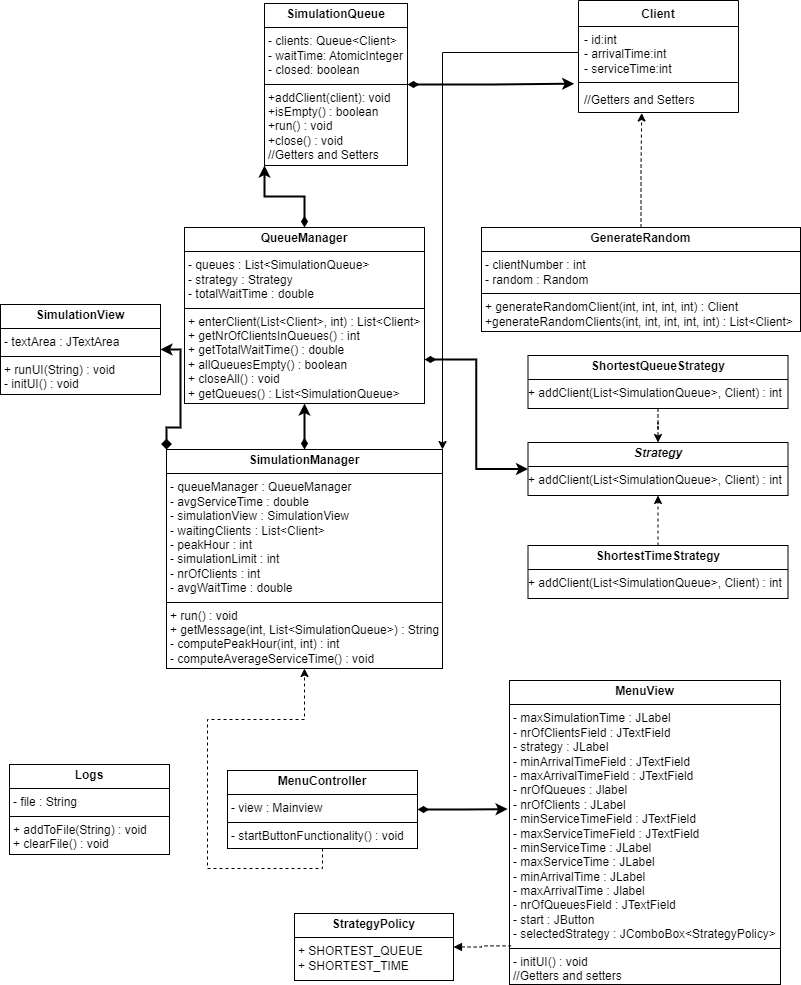

The diagram above was exported from draw.io. Its source (the exported page's mxGraphModel, read from the mxfile embedded in the PNG):
<mxGraphModel dx="1764" dy="933" grid="0" gridSize="10" guides="1" tooltips="1" connect="1" arrows="1" fold="1" page="1" pageScale="1" pageWidth="827" pageHeight="1169" math="0" shadow="0">
  <root>
    <mxCell id="0" />
    <mxCell id="1" parent="0" />
    <mxCell id="iG-sxjpNI1TAsHWyJxlk-1" value="Client" style="swimlane;fontStyle=1;align=center;verticalAlign=top;childLayout=stackLayout;horizontal=1;startSize=26;horizontalStack=0;resizeParent=1;resizeParentMax=0;resizeLast=0;collapsible=1;marginBottom=0;whiteSpace=wrap;html=1;" parent="1" vertex="1">
      <mxGeometry x="596" y="35" width="160" height="112" as="geometry" />
    </mxCell>
    <mxCell id="iG-sxjpNI1TAsHWyJxlk-2" value="- id:int&lt;div&gt;- arrivalTime:int&lt;/div&gt;&lt;div&gt;- serviceTime:int&lt;/div&gt;" style="text;strokeColor=none;fillColor=none;align=left;verticalAlign=top;spacingLeft=4;spacingRight=4;overflow=hidden;rotatable=0;points=[[0,0.5],[1,0.5]];portConstraint=eastwest;whiteSpace=wrap;html=1;" parent="iG-sxjpNI1TAsHWyJxlk-1" vertex="1">
      <mxGeometry y="26" width="160" height="52" as="geometry" />
    </mxCell>
    <mxCell id="iG-sxjpNI1TAsHWyJxlk-3" value="" style="line;strokeWidth=1;fillColor=none;align=left;verticalAlign=middle;spacingTop=-1;spacingLeft=3;spacingRight=3;rotatable=0;labelPosition=right;points=[];portConstraint=eastwest;strokeColor=inherit;" parent="iG-sxjpNI1TAsHWyJxlk-1" vertex="1">
      <mxGeometry y="78" width="160" height="8" as="geometry" />
    </mxCell>
    <mxCell id="iG-sxjpNI1TAsHWyJxlk-4" value="//Getters and Setters" style="text;strokeColor=none;fillColor=none;align=left;verticalAlign=top;spacingLeft=4;spacingRight=4;overflow=hidden;rotatable=0;points=[[0,0.5],[1,0.5]];portConstraint=eastwest;whiteSpace=wrap;html=1;" parent="iG-sxjpNI1TAsHWyJxlk-1" vertex="1">
      <mxGeometry y="86" width="160" height="26" as="geometry" />
    </mxCell>
    <mxCell id="iG-sxjpNI1TAsHWyJxlk-9" value="&lt;p style=&quot;margin:0px;margin-top:4px;text-align:center;&quot;&gt;&lt;b&gt;SimulationQueue&lt;/b&gt;&lt;/p&gt;&lt;hr size=&quot;1&quot; style=&quot;border-style:solid;&quot;&gt;&lt;p style=&quot;margin:0px;margin-left:4px;&quot;&gt;- clients: Queue&amp;lt;Client&amp;gt;&lt;/p&gt;&lt;p style=&quot;margin:0px;margin-left:4px;&quot;&gt;- waitTime: AtomicInteger&lt;/p&gt;&lt;p style=&quot;margin:0px;margin-left:4px;&quot;&gt;- closed: boolean&lt;/p&gt;&lt;hr size=&quot;1&quot; style=&quot;border-style:solid;&quot;&gt;&lt;p style=&quot;margin:0px;margin-left:4px;&quot;&gt;+addClient(client): void&lt;/p&gt;&lt;p style=&quot;margin:0px;margin-left:4px;&quot;&gt;+isEmpty() : boolean&lt;/p&gt;&lt;p style=&quot;margin:0px;margin-left:4px;&quot;&gt;+run() : void&lt;/p&gt;&lt;p style=&quot;margin:0px;margin-left:4px;&quot;&gt;+close() : void&lt;/p&gt;&lt;p style=&quot;margin:0px;margin-left:4px;&quot;&gt;//Getters and Setters&lt;/p&gt;" style="verticalAlign=top;align=left;overflow=fill;html=1;whiteSpace=wrap;" parent="1" vertex="1">
      <mxGeometry x="282" y="38" width="143" height="162" as="geometry" />
    </mxCell>
    <mxCell id="5TwrQjO2gmpaxngXOqz_-1" value="&lt;p style=&quot;margin:0px;margin-top:4px;text-align:center;&quot;&gt;&lt;b&gt;GenerateRandom&lt;/b&gt;&lt;/p&gt;&lt;hr size=&quot;1&quot; style=&quot;border-style:solid;&quot;&gt;&lt;p style=&quot;margin:0px;margin-left:4px;&quot;&gt;- clientNumber : int&lt;/p&gt;&lt;p style=&quot;margin:0px;margin-left:4px;&quot;&gt;- random : Random&lt;/p&gt;&lt;hr size=&quot;1&quot; style=&quot;border-style:solid;&quot;&gt;&lt;p style=&quot;margin:0px;margin-left:4px;&quot;&gt;+ generateRandomClient(int, int, int, int) : Client&lt;/p&gt;&lt;p style=&quot;margin:0px;margin-left:4px;&quot;&gt;+generateRandomClients(int, int, int, int, int) : List&amp;lt;Client&amp;gt;&lt;/p&gt;" style="verticalAlign=top;align=left;overflow=fill;html=1;whiteSpace=wrap;" vertex="1" parent="1">
      <mxGeometry x="499" y="262" width="319" height="104" as="geometry" />
    </mxCell>
    <mxCell id="5TwrQjO2gmpaxngXOqz_-16" style="edgeStyle=orthogonalEdgeStyle;rounded=0;orthogonalLoop=1;jettySize=auto;html=1;entryX=0;entryY=1;entryDx=0;entryDy=0;startArrow=diamondThin;startFill=1;strokeWidth=2;targetPerimeterSpacing=0;sourcePerimeterSpacing=0;" edge="1" parent="1" source="5TwrQjO2gmpaxngXOqz_-3" target="iG-sxjpNI1TAsHWyJxlk-9">
      <mxGeometry relative="1" as="geometry" />
    </mxCell>
    <mxCell id="5TwrQjO2gmpaxngXOqz_-3" value="&lt;p style=&quot;margin:0px;margin-top:4px;text-align:center;&quot;&gt;&lt;b&gt;QueueManager&lt;/b&gt;&lt;/p&gt;&lt;hr size=&quot;1&quot; style=&quot;border-style:solid;&quot;&gt;&lt;p style=&quot;margin:0px;margin-left:4px;&quot;&gt;- queues : List&amp;lt;SimulationQueue&amp;gt;&lt;/p&gt;&lt;p style=&quot;margin:0px;margin-left:4px;&quot;&gt;- strategy : Strategy&lt;/p&gt;&lt;p style=&quot;margin:0px;margin-left:4px;&quot;&gt;- totalWaitTime : double&lt;/p&gt;&lt;hr size=&quot;1&quot; style=&quot;border-style:solid;&quot;&gt;&lt;p style=&quot;margin:0px;margin-left:4px;&quot;&gt;+ enterClient(List&amp;lt;Client&amp;gt;, int) : List&amp;lt;Client&amp;gt;&lt;/p&gt;&lt;p style=&quot;margin:0px;margin-left:4px;&quot;&gt;+ getNrOfClientsInQueues() : int&lt;/p&gt;&lt;p style=&quot;margin:0px;margin-left:4px;&quot;&gt;+ getTotalWaitTime() : double&lt;/p&gt;&lt;p style=&quot;margin:0px;margin-left:4px;&quot;&gt;+ allQueuesEmpty() : boolean&lt;/p&gt;&lt;p style=&quot;margin:0px;margin-left:4px;&quot;&gt;+ closeAll() : void&lt;/p&gt;&lt;p style=&quot;margin:0px;margin-left:4px;&quot;&gt;+ getQueues() : List&amp;lt;SimulationQueue&amp;gt;&lt;/p&gt;" style="verticalAlign=top;align=left;overflow=fill;html=1;whiteSpace=wrap;" vertex="1" parent="1">
      <mxGeometry x="202" y="262" width="240" height="176" as="geometry" />
    </mxCell>
    <mxCell id="5TwrQjO2gmpaxngXOqz_-19" style="edgeStyle=orthogonalEdgeStyle;rounded=0;orthogonalLoop=1;jettySize=auto;html=1;entryX=0;entryY=0;entryDx=0;entryDy=0;startArrow=classic;startFill=1;endArrow=diamond;endFill=1;strokeWidth=2;" edge="1" parent="1" source="5TwrQjO2gmpaxngXOqz_-4" target="5TwrQjO2gmpaxngXOqz_-5">
      <mxGeometry relative="1" as="geometry">
        <Array as="points">
          <mxPoint x="198" y="384" />
          <mxPoint x="198" y="462" />
          <mxPoint x="184" y="462" />
        </Array>
      </mxGeometry>
    </mxCell>
    <mxCell id="5TwrQjO2gmpaxngXOqz_-4" value="&lt;p style=&quot;margin:0px;margin-top:4px;text-align:center;&quot;&gt;&lt;b&gt;SimulationView&lt;/b&gt;&lt;/p&gt;&lt;hr size=&quot;1&quot; style=&quot;border-style:solid;&quot;&gt;&lt;p style=&quot;margin:0px;margin-left:4px;&quot;&gt;- textArea : JTextArea&lt;/p&gt;&lt;hr size=&quot;1&quot; style=&quot;border-style:solid;&quot;&gt;&lt;p style=&quot;margin:0px;margin-left:4px;&quot;&gt;+ runUI(String) : void&lt;/p&gt;&lt;p style=&quot;margin:0px;margin-left:4px;&quot;&gt;- initUI() : void&lt;/p&gt;" style="verticalAlign=top;align=left;overflow=fill;html=1;whiteSpace=wrap;" vertex="1" parent="1">
      <mxGeometry x="18" y="339" width="160" height="90" as="geometry" />
    </mxCell>
    <mxCell id="5TwrQjO2gmpaxngXOqz_-17" style="edgeStyle=orthogonalEdgeStyle;rounded=0;orthogonalLoop=1;jettySize=auto;html=1;entryX=0.5;entryY=1;entryDx=0;entryDy=0;startArrow=diamondThin;startFill=1;strokeWidth=2;" edge="1" parent="1" source="5TwrQjO2gmpaxngXOqz_-5" target="5TwrQjO2gmpaxngXOqz_-3">
      <mxGeometry relative="1" as="geometry" />
    </mxCell>
    <mxCell id="5TwrQjO2gmpaxngXOqz_-5" value="&lt;p style=&quot;margin:0px;margin-top:4px;text-align:center;&quot;&gt;&lt;b&gt;SimulationManager&lt;/b&gt;&lt;/p&gt;&lt;hr size=&quot;1&quot; style=&quot;border-style:solid;&quot;&gt;&lt;p style=&quot;margin:0px;margin-left:4px;&quot;&gt;- queueManager : QueueManager&lt;/p&gt;&lt;p style=&quot;margin:0px;margin-left:4px;&quot;&gt;- avgServiceTime : double&lt;/p&gt;&lt;p style=&quot;margin:0px;margin-left:4px;&quot;&gt;- simulationView : SimulationView&lt;/p&gt;&lt;p style=&quot;margin:0px;margin-left:4px;&quot;&gt;- waitingClients : List&amp;lt;Client&amp;gt;&lt;/p&gt;&lt;p style=&quot;margin:0px;margin-left:4px;&quot;&gt;- peakHour : int&lt;/p&gt;&lt;p style=&quot;margin:0px;margin-left:4px;&quot;&gt;- simulationLimit : int&lt;/p&gt;&lt;p style=&quot;margin:0px;margin-left:4px;&quot;&gt;- nrOfClients : int&lt;/p&gt;&lt;p style=&quot;margin:0px;margin-left:4px;&quot;&gt;- avgWaitTime : double&lt;/p&gt;&lt;hr size=&quot;1&quot; style=&quot;border-style:solid;&quot;&gt;&lt;p style=&quot;margin:0px;margin-left:4px;&quot;&gt;+ run() : void&lt;/p&gt;&lt;p style=&quot;margin:0px;margin-left:4px;&quot;&gt;+ getMessage(int, List&amp;lt;SimulationQueue&amp;gt;) : String&lt;/p&gt;&lt;p style=&quot;margin:0px;margin-left:4px;&quot;&gt;- computePeakHour(int, int) : int&lt;/p&gt;&lt;p style=&quot;margin:0px;margin-left:4px;&quot;&gt;- computeAverageServiceTime() : void&lt;/p&gt;" style="verticalAlign=top;align=left;overflow=fill;html=1;whiteSpace=wrap;" vertex="1" parent="1">
      <mxGeometry x="184" y="484" width="276" height="219" as="geometry" />
    </mxCell>
    <mxCell id="5TwrQjO2gmpaxngXOqz_-22" style="edgeStyle=orthogonalEdgeStyle;rounded=0;orthogonalLoop=1;jettySize=auto;html=1;dashed=1;" edge="1" parent="1" source="5TwrQjO2gmpaxngXOqz_-6" target="5TwrQjO2gmpaxngXOqz_-8">
      <mxGeometry relative="1" as="geometry" />
    </mxCell>
    <mxCell id="5TwrQjO2gmpaxngXOqz_-6" value="&lt;p style=&quot;margin:0px;margin-top:4px;text-align:center;&quot;&gt;&lt;b&gt;ShortestQueueStrategy&lt;/b&gt;&lt;/p&gt;&lt;hr size=&quot;1&quot; style=&quot;border-style:solid;&quot;&gt;&lt;div style=&quot;height:2px;&quot;&gt;+ addClient(List&amp;lt;SimulationQueue&amp;gt;, Client) : int&lt;/div&gt;" style="verticalAlign=top;align=left;overflow=fill;html=1;whiteSpace=wrap;" vertex="1" parent="1">
      <mxGeometry x="545.5" y="390" width="260" height="53" as="geometry" />
    </mxCell>
    <mxCell id="5TwrQjO2gmpaxngXOqz_-21" style="edgeStyle=orthogonalEdgeStyle;rounded=0;orthogonalLoop=1;jettySize=auto;html=1;entryX=0.5;entryY=1;entryDx=0;entryDy=0;dashed=1;" edge="1" parent="1" source="5TwrQjO2gmpaxngXOqz_-7" target="5TwrQjO2gmpaxngXOqz_-8">
      <mxGeometry relative="1" as="geometry" />
    </mxCell>
    <mxCell id="5TwrQjO2gmpaxngXOqz_-7" value="&lt;p style=&quot;margin:0px;margin-top:4px;text-align:center;&quot;&gt;&lt;b&gt;ShortestTimeStrategy&lt;/b&gt;&lt;/p&gt;&lt;hr size=&quot;1&quot; style=&quot;border-style:solid;&quot;&gt;&lt;div style=&quot;height:2px;&quot;&gt;+ addClient(List&amp;lt;SimulationQueue&amp;gt;, Client) : int&lt;/div&gt;" style="verticalAlign=top;align=left;overflow=fill;html=1;whiteSpace=wrap;" vertex="1" parent="1">
      <mxGeometry x="545.5" y="580" width="260" height="53" as="geometry" />
    </mxCell>
    <mxCell id="5TwrQjO2gmpaxngXOqz_-20" style="edgeStyle=orthogonalEdgeStyle;rounded=0;orthogonalLoop=1;jettySize=auto;html=1;entryX=1;entryY=0.75;entryDx=0;entryDy=0;startArrow=classic;startFill=1;endArrow=diamondThin;endFill=1;strokeWidth=2;" edge="1" parent="1" source="5TwrQjO2gmpaxngXOqz_-8" target="5TwrQjO2gmpaxngXOqz_-3">
      <mxGeometry relative="1" as="geometry" />
    </mxCell>
    <mxCell id="5TwrQjO2gmpaxngXOqz_-8" value="&lt;p style=&quot;margin:0px;margin-top:4px;text-align:center;&quot;&gt;&lt;b&gt;&lt;i&gt;Strategy&lt;/i&gt;&lt;/b&gt;&lt;/p&gt;&lt;hr size=&quot;1&quot; style=&quot;border-style:solid;&quot;&gt;&lt;div style=&quot;height:2px;&quot;&gt;+ addClient(List&amp;lt;SimulationQueue&amp;gt;, Client) : int&lt;/div&gt;" style="verticalAlign=top;align=left;overflow=fill;html=1;whiteSpace=wrap;" vertex="1" parent="1">
      <mxGeometry x="545.5" y="477" width="260" height="53" as="geometry" />
    </mxCell>
    <mxCell id="5TwrQjO2gmpaxngXOqz_-9" value="&lt;p style=&quot;margin:0px;margin-top:4px;text-align:center;&quot;&gt;&lt;b&gt;MenuView&lt;/b&gt;&lt;/p&gt;&lt;hr size=&quot;1&quot; style=&quot;border-style:solid;&quot;&gt;&lt;p style=&quot;margin:0px;margin-left:4px;&quot;&gt;- maxSimulationTime : JLabel&lt;/p&gt;&lt;p style=&quot;margin:0px;margin-left:4px;&quot;&gt;- nrOfClientsField : JTextField&lt;/p&gt;&lt;p style=&quot;margin:0px;margin-left:4px;&quot;&gt;- strategy : JLabel&lt;/p&gt;&lt;p style=&quot;margin:0px;margin-left:4px;&quot;&gt;- minArrivalTimeField : JTextField&lt;/p&gt;&lt;p style=&quot;margin:0px;margin-left:4px;&quot;&gt;- maxArrivalTimeField : JTextField&lt;/p&gt;&lt;p style=&quot;margin:0px;margin-left:4px;&quot;&gt;- nrOfQueues : Jlabel&lt;/p&gt;&lt;p style=&quot;margin:0px;margin-left:4px;&quot;&gt;- nrOfClients : JLabel&lt;/p&gt;&lt;p style=&quot;margin:0px;margin-left:4px;&quot;&gt;- minServiceTimeField : JTextField&lt;/p&gt;&lt;p style=&quot;margin:0px;margin-left:4px;&quot;&gt;- maxServiceTimeField : JTextField&lt;/p&gt;&lt;p style=&quot;margin:0px;margin-left:4px;&quot;&gt;- minServiceTime : JLabel&lt;/p&gt;&lt;p style=&quot;margin:0px;margin-left:4px;&quot;&gt;- maxServiceTime : JLabel&lt;/p&gt;&lt;p style=&quot;margin:0px;margin-left:4px;&quot;&gt;- minArrivalTime : JLabel&lt;/p&gt;&lt;p style=&quot;margin:0px;margin-left:4px;&quot;&gt;- maxArrivalTime : Jlabel&lt;/p&gt;&lt;p style=&quot;margin:0px;margin-left:4px;&quot;&gt;- nrOfQueuesField : JTextField&lt;/p&gt;&lt;p style=&quot;margin:0px;margin-left:4px;&quot;&gt;- start : JButton&lt;/p&gt;&lt;p style=&quot;margin:0px;margin-left:4px;&quot;&gt;- selectedStrategy : JComboBox&amp;lt;StrategyPolicy&amp;gt;&lt;/p&gt;&lt;hr size=&quot;1&quot; style=&quot;border-style:solid;&quot;&gt;&lt;p style=&quot;margin:0px;margin-left:4px;&quot;&gt;- initUI() : void&lt;/p&gt;&lt;p style=&quot;margin:0px;margin-left:4px;&quot;&gt;//Getters and setters&lt;/p&gt;" style="verticalAlign=top;align=left;overflow=fill;html=1;whiteSpace=wrap;" vertex="1" parent="1">
      <mxGeometry x="527" y="715" width="271" height="304" as="geometry" />
    </mxCell>
    <mxCell id="5TwrQjO2gmpaxngXOqz_-10" value="&lt;p style=&quot;margin:0px;margin-top:4px;text-align:center;&quot;&gt;&lt;b&gt;Logs&lt;/b&gt;&lt;/p&gt;&lt;hr size=&quot;1&quot; style=&quot;border-style:solid;&quot;&gt;&lt;p style=&quot;margin:0px;margin-left:4px;&quot;&gt;- file : String&lt;/p&gt;&lt;hr size=&quot;1&quot; style=&quot;border-style:solid;&quot;&gt;&lt;p style=&quot;margin:0px;margin-left:4px;&quot;&gt;+ addToFile(String) : void&lt;/p&gt;&lt;p style=&quot;margin:0px;margin-left:4px;&quot;&gt;+ clearFile() : void&lt;/p&gt;" style="verticalAlign=top;align=left;overflow=fill;html=1;whiteSpace=wrap;" vertex="1" parent="1">
      <mxGeometry x="27" y="799" width="160" height="90" as="geometry" />
    </mxCell>
    <mxCell id="5TwrQjO2gmpaxngXOqz_-25" style="edgeStyle=orthogonalEdgeStyle;rounded=0;orthogonalLoop=1;jettySize=auto;html=1;exitX=0.5;exitY=1;exitDx=0;exitDy=0;entryX=0.5;entryY=1;entryDx=0;entryDy=0;dashed=1;" edge="1" parent="1" source="5TwrQjO2gmpaxngXOqz_-11" target="5TwrQjO2gmpaxngXOqz_-5">
      <mxGeometry relative="1" as="geometry" />
    </mxCell>
    <mxCell id="5TwrQjO2gmpaxngXOqz_-11" value="&lt;p style=&quot;margin:0px;margin-top:4px;text-align:center;&quot;&gt;&lt;b&gt;MenuController&lt;/b&gt;&lt;/p&gt;&lt;hr size=&quot;1&quot; style=&quot;border-style:solid;&quot;&gt;&lt;p style=&quot;margin:0px;margin-left:4px;&quot;&gt;- view : Mainview&lt;/p&gt;&lt;hr size=&quot;1&quot; style=&quot;border-style:solid;&quot;&gt;&lt;p style=&quot;margin:0px;margin-left:4px;&quot;&gt;- startButtonFunctionality() : void&lt;/p&gt;" style="verticalAlign=top;align=left;overflow=fill;html=1;whiteSpace=wrap;" vertex="1" parent="1">
      <mxGeometry x="245" y="805" width="190" height="78" as="geometry" />
    </mxCell>
    <mxCell id="5TwrQjO2gmpaxngXOqz_-12" value="&lt;p style=&quot;margin:0px;margin-top:4px;text-align:center;&quot;&gt;&lt;b&gt;StrategyPolicy&lt;/b&gt;&lt;/p&gt;&lt;hr size=&quot;1&quot; style=&quot;border-style:solid;&quot;&gt;&lt;p style=&quot;margin:0px;margin-left:4px;&quot;&gt;+ SHORTEST_QUEUE&lt;/p&gt;&lt;p style=&quot;margin:0px;margin-left:4px;&quot;&gt;+ SHORTEST_TIME&lt;/p&gt;" style="verticalAlign=top;align=left;overflow=fill;html=1;whiteSpace=wrap;" vertex="1" parent="1">
      <mxGeometry x="312" y="948" width="159" height="67" as="geometry" />
    </mxCell>
    <mxCell id="5TwrQjO2gmpaxngXOqz_-13" style="edgeStyle=orthogonalEdgeStyle;rounded=0;orthogonalLoop=1;jettySize=auto;html=1;exitX=0.5;exitY=0;exitDx=0;exitDy=0;entryX=0.395;entryY=1.021;entryDx=0;entryDy=0;entryPerimeter=0;dashed=1;" edge="1" parent="1" source="5TwrQjO2gmpaxngXOqz_-1" target="iG-sxjpNI1TAsHWyJxlk-4">
      <mxGeometry relative="1" as="geometry" />
    </mxCell>
    <mxCell id="5TwrQjO2gmpaxngXOqz_-15" style="edgeStyle=orthogonalEdgeStyle;rounded=0;orthogonalLoop=1;jettySize=auto;html=1;entryX=-0.027;entryY=-0.107;entryDx=0;entryDy=0;entryPerimeter=0;startArrow=diamondThin;startFill=1;strokeWidth=2;" edge="1" parent="1" source="iG-sxjpNI1TAsHWyJxlk-9" target="iG-sxjpNI1TAsHWyJxlk-4">
      <mxGeometry relative="1" as="geometry" />
    </mxCell>
    <mxCell id="5TwrQjO2gmpaxngXOqz_-18" style="edgeStyle=orthogonalEdgeStyle;rounded=0;orthogonalLoop=1;jettySize=auto;html=1;entryX=1;entryY=0;entryDx=0;entryDy=0;" edge="1" parent="1" source="iG-sxjpNI1TAsHWyJxlk-2" target="5TwrQjO2gmpaxngXOqz_-5">
      <mxGeometry relative="1" as="geometry" />
    </mxCell>
    <mxCell id="5TwrQjO2gmpaxngXOqz_-23" style="edgeStyle=orthogonalEdgeStyle;rounded=0;orthogonalLoop=1;jettySize=auto;html=1;entryX=-0.007;entryY=0.423;entryDx=0;entryDy=0;entryPerimeter=0;startArrow=diamondThin;startFill=1;strokeWidth=2;" edge="1" parent="1" source="5TwrQjO2gmpaxngXOqz_-11" target="5TwrQjO2gmpaxngXOqz_-9">
      <mxGeometry relative="1" as="geometry" />
    </mxCell>
    <mxCell id="5TwrQjO2gmpaxngXOqz_-24" style="edgeStyle=orthogonalEdgeStyle;rounded=0;orthogonalLoop=1;jettySize=auto;html=1;entryX=0.006;entryY=0.873;entryDx=0;entryDy=0;entryPerimeter=0;startArrow=block;startFill=1;endArrow=none;endFill=0;dashed=1;" edge="1" parent="1" source="5TwrQjO2gmpaxngXOqz_-12" target="5TwrQjO2gmpaxngXOqz_-9">
      <mxGeometry relative="1" as="geometry" />
    </mxCell>
  </root>
</mxGraphModel>